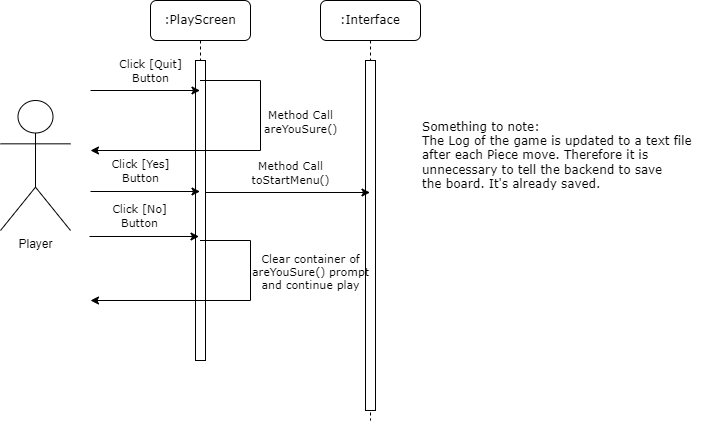

The diagram above was exported from draw.io. Its source (the exported page's mxGraphModel, read from the mxfile embedded in the PNG):
<mxGraphModel dx="2150" dy="513" grid="1" gridSize="10" guides="1" tooltips="1" connect="1" arrows="1" fold="1" page="1" pageScale="1" pageWidth="1100" pageHeight="850" background="none" math="0" shadow="0">
  <root>
    <mxCell id="0" />
    <mxCell id="1" parent="0" />
    <mxCell id="7baba1c4bc27f4b0-2" value=":Interface" style="shape=umlLifeline;perimeter=lifelinePerimeter;whiteSpace=wrap;html=1;container=1;collapsible=0;recursiveResize=0;outlineConnect=0;rounded=1;shadow=0;comic=0;labelBackgroundColor=none;strokeWidth=1;fontFamily=Verdana;fontSize=12;align=center;" parent="1" vertex="1">
      <mxGeometry x="270" y="80" width="100" height="420" as="geometry" />
    </mxCell>
    <mxCell id="7baba1c4bc27f4b0-10" value="" style="html=1;points=[];perimeter=orthogonalPerimeter;rounded=0;shadow=0;comic=0;labelBackgroundColor=none;strokeWidth=1;fontFamily=Verdana;fontSize=12;align=center;" parent="7baba1c4bc27f4b0-2" vertex="1">
      <mxGeometry x="45" y="60" width="10" height="350" as="geometry" />
    </mxCell>
    <mxCell id="7baba1c4bc27f4b0-8" value=":PlayScreen" style="shape=umlLifeline;perimeter=lifelinePerimeter;whiteSpace=wrap;html=1;container=1;collapsible=0;recursiveResize=0;outlineConnect=0;rounded=1;shadow=0;comic=0;labelBackgroundColor=none;strokeWidth=1;fontFamily=Verdana;fontSize=12;align=center;" parent="1" vertex="1">
      <mxGeometry x="100" y="80" width="100" height="360" as="geometry" />
    </mxCell>
    <mxCell id="7baba1c4bc27f4b0-9" value="" style="html=1;points=[];perimeter=orthogonalPerimeter;rounded=0;shadow=0;comic=0;labelBackgroundColor=none;strokeWidth=1;fontFamily=Verdana;fontSize=12;align=center;" parent="7baba1c4bc27f4b0-8" vertex="1">
      <mxGeometry x="45" y="60" width="10" height="300" as="geometry" />
    </mxCell>
    <mxCell id="FnyaEi8QPz0OdZcTH3LE-41" value="Method Call&lt;br&gt;areYouSure()" style="endArrow=classic;html=1;rounded=0;labelBackgroundColor=none;fontFamily=Verdana;" parent="7baba1c4bc27f4b0-8" source="7baba1c4bc27f4b0-8" edge="1">
      <mxGeometry x="-0.3311" y="40" width="50" height="50" relative="1" as="geometry">
        <mxPoint x="60" y="100" as="sourcePoint" />
        <mxPoint x="-60" y="150" as="targetPoint" />
        <Array as="points">
          <mxPoint x="110" y="80" />
          <mxPoint x="110" y="150" />
        </Array>
        <mxPoint as="offset" />
      </mxGeometry>
    </mxCell>
    <mxCell id="FnyaEi8QPz0OdZcTH3LE-42" value="Click [Yes]&lt;br&gt;Button" style="endArrow=classic;html=1;rounded=0;labelBackgroundColor=none;fontFamily=Verdana;" parent="7baba1c4bc27f4b0-8" edge="1">
      <mxGeometry x="-0.0868" y="21" width="50" height="50" relative="1" as="geometry">
        <mxPoint x="-60" y="191" as="sourcePoint" />
        <mxPoint x="49.5" y="191" as="targetPoint" />
        <mxPoint as="offset" />
      </mxGeometry>
    </mxCell>
    <mxCell id="FnyaEi8QPz0OdZcTH3LE-1" value="Player" style="shape=umlActor;verticalLabelPosition=bottom;verticalAlign=top;html=1;outlineConnect=0;" parent="1" vertex="1">
      <mxGeometry x="-50" y="180" width="70" height="130" as="geometry" />
    </mxCell>
    <mxCell id="FnyaEi8QPz0OdZcTH3LE-40" value="Click [Quit]&lt;br&gt;Button" style="endArrow=classic;html=1;rounded=0;labelBackgroundColor=none;fontFamily=Verdana;" parent="1" target="7baba1c4bc27f4b0-8" edge="1">
      <mxGeometry x="0.0959" y="20" width="50" height="50" relative="1" as="geometry">
        <mxPoint x="40" y="170" as="sourcePoint" />
        <mxPoint x="430" y="280" as="targetPoint" />
        <mxPoint as="offset" />
      </mxGeometry>
    </mxCell>
    <mxCell id="FnyaEi8QPz0OdZcTH3LE-43" value="Click [No]&lt;br&gt;Button" style="endArrow=classic;html=1;rounded=0;labelBackgroundColor=none;fontFamily=Verdana;" parent="1" edge="1">
      <mxGeometry x="-0.0868" y="21" width="50" height="50" relative="1" as="geometry">
        <mxPoint x="39" y="316" as="sourcePoint" />
        <mxPoint x="148.5" y="316" as="targetPoint" />
        <mxPoint as="offset" />
      </mxGeometry>
    </mxCell>
    <mxCell id="FnyaEi8QPz0OdZcTH3LE-44" value="Method Call&lt;br&gt;toStartMenu()" style="endArrow=classic;html=1;rounded=0;labelBackgroundColor=none;fontFamily=Verdana;" parent="1" edge="1">
      <mxGeometry x="0.0334" y="20" width="50" height="50" relative="1" as="geometry">
        <mxPoint x="155" y="272" as="sourcePoint" />
        <mxPoint x="319.5" y="272" as="targetPoint" />
        <mxPoint as="offset" />
      </mxGeometry>
    </mxCell>
    <mxCell id="FnyaEi8QPz0OdZcTH3LE-45" value="Clear container of&lt;br&gt;areYouSure() prompt&lt;br&gt;and continue play" style="endArrow=classic;html=1;rounded=0;labelBackgroundColor=none;fontFamily=Verdana;" parent="1" source="7baba1c4bc27f4b0-8" edge="1">
      <mxGeometry x="-0.4048" y="60" width="50" height="50" relative="1" as="geometry">
        <mxPoint x="380" y="310" as="sourcePoint" />
        <mxPoint x="40" y="380" as="targetPoint" />
        <Array as="points">
          <mxPoint x="200" y="320" />
          <mxPoint x="200" y="380" />
        </Array>
        <mxPoint as="offset" />
      </mxGeometry>
    </mxCell>
    <mxCell id="FnyaEi8QPz0OdZcTH3LE-46" value="Something to note:&lt;br&gt;The Log of the game is updated to a text file&lt;br&gt;&lt;div style=&quot;&quot;&gt;&lt;span style=&quot;background-color: initial;&quot;&gt;after each Piece move. Therefore it is&lt;/span&gt;&lt;/div&gt;&lt;div style=&quot;&quot;&gt;&lt;span style=&quot;background-color: initial;&quot;&gt;unnecessary to tell the backend to save&lt;/span&gt;&lt;/div&gt;&lt;div style=&quot;&quot;&gt;&lt;span style=&quot;background-color: initial;&quot;&gt;the board. It's already saved.&lt;/span&gt;&lt;/div&gt;" style="text;html=1;align=left;verticalAlign=middle;resizable=0;points=[];autosize=1;strokeColor=none;fillColor=none;fontFamily=Verdana;" parent="1" vertex="1">
      <mxGeometry x="370" y="190" width="290" height="90" as="geometry" />
    </mxCell>
  </root>
</mxGraphModel>